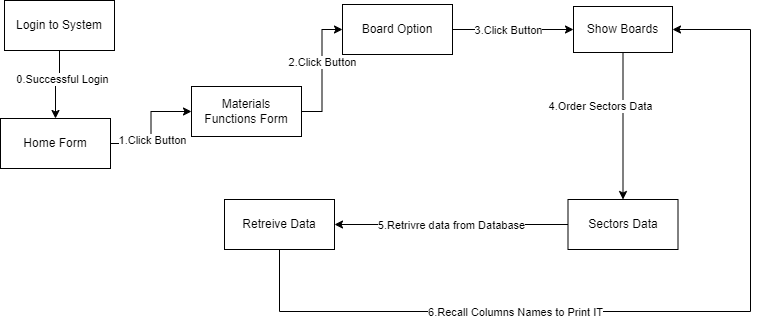

The diagram above was exported from draw.io. Its source (the exported page's mxGraphModel, read from the mxfile embedded in the PNG):
<mxGraphModel dx="1106" dy="458" grid="0" gridSize="10" guides="1" tooltips="1" connect="1" arrows="1" fold="1" page="1" pageScale="1" pageWidth="850" pageHeight="1100" math="0" shadow="0">
  <root>
    <mxCell id="BB_AYqmJIPWXoNTKdRvt-0" />
    <mxCell id="BB_AYqmJIPWXoNTKdRvt-1" parent="BB_AYqmJIPWXoNTKdRvt-0" />
    <mxCell id="BB_AYqmJIPWXoNTKdRvt-2" style="edgeStyle=orthogonalEdgeStyle;rounded=0;orthogonalLoop=1;jettySize=auto;html=1;entryX=0;entryY=0.5;entryDx=0;entryDy=0;" parent="BB_AYqmJIPWXoNTKdRvt-1" source="BB_AYqmJIPWXoNTKdRvt-4" target="BB_AYqmJIPWXoNTKdRvt-7" edge="1">
      <mxGeometry relative="1" as="geometry" />
    </mxCell>
    <mxCell id="BB_AYqmJIPWXoNTKdRvt-3" value="1.Click Button" style="edgeLabel;html=1;align=center;verticalAlign=middle;resizable=0;points=[];" parent="BB_AYqmJIPWXoNTKdRvt-2" vertex="1" connectable="0">
      <mxGeometry x="-0.2235" y="-1" relative="1" as="geometry">
        <mxPoint as="offset" />
      </mxGeometry>
    </mxCell>
    <mxCell id="BB_AYqmJIPWXoNTKdRvt-4" value="Home Form" style="html=1;whiteSpace=wrap;" parent="BB_AYqmJIPWXoNTKdRvt-1" vertex="1">
      <mxGeometry x="9" y="142" width="110" height="50" as="geometry" />
    </mxCell>
    <mxCell id="BB_AYqmJIPWXoNTKdRvt-5" style="edgeStyle=orthogonalEdgeStyle;rounded=0;orthogonalLoop=1;jettySize=auto;html=1;entryX=0;entryY=0.5;entryDx=0;entryDy=0;" parent="BB_AYqmJIPWXoNTKdRvt-1" source="BB_AYqmJIPWXoNTKdRvt-7" target="BB_AYqmJIPWXoNTKdRvt-19" edge="1">
      <mxGeometry relative="1" as="geometry" />
    </mxCell>
    <mxCell id="BB_AYqmJIPWXoNTKdRvt-6" value="2.Click Button" style="edgeLabel;html=1;align=center;verticalAlign=middle;resizable=0;points=[];" parent="BB_AYqmJIPWXoNTKdRvt-5" vertex="1" connectable="0">
      <mxGeometry x="0.1429" relative="1" as="geometry">
        <mxPoint as="offset" />
      </mxGeometry>
    </mxCell>
    <mxCell id="BB_AYqmJIPWXoNTKdRvt-7" value="Materials&lt;br&gt;Functions Form" style="html=1;whiteSpace=wrap;" parent="BB_AYqmJIPWXoNTKdRvt-1" vertex="1">
      <mxGeometry x="200" y="110" width="110" height="50" as="geometry" />
    </mxCell>
    <mxCell id="BB_AYqmJIPWXoNTKdRvt-8" style="edgeStyle=orthogonalEdgeStyle;rounded=0;orthogonalLoop=1;jettySize=auto;html=1;exitX=0.5;exitY=1;exitDx=0;exitDy=0;" parent="BB_AYqmJIPWXoNTKdRvt-1" source="BB_AYqmJIPWXoNTKdRvt-10" target="BB_AYqmJIPWXoNTKdRvt-13" edge="1">
      <mxGeometry relative="1" as="geometry" />
    </mxCell>
    <mxCell id="BB_AYqmJIPWXoNTKdRvt-9" value="4.Order Sectors Data" style="edgeLabel;html=1;align=center;verticalAlign=middle;resizable=0;points=[];" parent="BB_AYqmJIPWXoNTKdRvt-8" vertex="1" connectable="0">
      <mxGeometry x="-0.0857" y="6" relative="1" as="geometry">
        <mxPoint x="-29" y="-14" as="offset" />
      </mxGeometry>
    </mxCell>
    <mxCell id="BB_AYqmJIPWXoNTKdRvt-10" value="Show Boards" style="html=1;whiteSpace=wrap;" parent="BB_AYqmJIPWXoNTKdRvt-1" vertex="1">
      <mxGeometry x="582" y="30" width="99" height="46" as="geometry" />
    </mxCell>
    <mxCell id="BB_AYqmJIPWXoNTKdRvt-11" style="edgeStyle=orthogonalEdgeStyle;rounded=0;orthogonalLoop=1;jettySize=auto;html=1;entryX=1;entryY=0.5;entryDx=0;entryDy=0;" parent="BB_AYqmJIPWXoNTKdRvt-1" source="BB_AYqmJIPWXoNTKdRvt-13" target="BB_AYqmJIPWXoNTKdRvt-16" edge="1">
      <mxGeometry relative="1" as="geometry">
        <mxPoint x="570" y="265" as="targetPoint" />
      </mxGeometry>
    </mxCell>
    <mxCell id="BB_AYqmJIPWXoNTKdRvt-12" value="5.Retrivre data from Database" style="edgeLabel;html=1;align=center;verticalAlign=middle;resizable=0;points=[];" parent="BB_AYqmJIPWXoNTKdRvt-11" vertex="1" connectable="0">
      <mxGeometry x="0.1769" y="-2" relative="1" as="geometry">
        <mxPoint x="20" y="2" as="offset" />
      </mxGeometry>
    </mxCell>
    <mxCell id="BB_AYqmJIPWXoNTKdRvt-13" value="Sectors Data" style="html=1;whiteSpace=wrap;" parent="BB_AYqmJIPWXoNTKdRvt-1" vertex="1">
      <mxGeometry x="576.5" y="223" width="110" height="50" as="geometry" />
    </mxCell>
    <mxCell id="BB_AYqmJIPWXoNTKdRvt-14" style="edgeStyle=orthogonalEdgeStyle;rounded=0;orthogonalLoop=1;jettySize=auto;html=1;entryX=1;entryY=0.5;entryDx=0;entryDy=0;" parent="BB_AYqmJIPWXoNTKdRvt-1" source="BB_AYqmJIPWXoNTKdRvt-16" target="BB_AYqmJIPWXoNTKdRvt-10" edge="1">
      <mxGeometry relative="1" as="geometry">
        <Array as="points">
          <mxPoint x="288" y="335" />
          <mxPoint x="759" y="335" />
          <mxPoint x="759" y="53" />
        </Array>
      </mxGeometry>
    </mxCell>
    <mxCell id="BB_AYqmJIPWXoNTKdRvt-15" value="6.Recall Columns Names to Print IT" style="edgeLabel;html=1;align=center;verticalAlign=middle;resizable=0;points=[];" parent="BB_AYqmJIPWXoNTKdRvt-14" vertex="1" connectable="0">
      <mxGeometry x="-0.3348" relative="1" as="geometry">
        <mxPoint as="offset" />
      </mxGeometry>
    </mxCell>
    <mxCell id="BB_AYqmJIPWXoNTKdRvt-16" value="Retreive Data" style="html=1;whiteSpace=wrap;" parent="BB_AYqmJIPWXoNTKdRvt-1" vertex="1">
      <mxGeometry x="233" y="223" width="110" height="50" as="geometry" />
    </mxCell>
    <mxCell id="BB_AYqmJIPWXoNTKdRvt-17" style="edgeStyle=orthogonalEdgeStyle;rounded=0;orthogonalLoop=1;jettySize=auto;html=1;entryX=0;entryY=0.5;entryDx=0;entryDy=0;" parent="BB_AYqmJIPWXoNTKdRvt-1" source="BB_AYqmJIPWXoNTKdRvt-19" target="BB_AYqmJIPWXoNTKdRvt-10" edge="1">
      <mxGeometry relative="1" as="geometry" />
    </mxCell>
    <mxCell id="BB_AYqmJIPWXoNTKdRvt-18" value="3.Click Button" style="edgeLabel;html=1;align=center;verticalAlign=middle;resizable=0;points=[];" parent="BB_AYqmJIPWXoNTKdRvt-17" vertex="1" connectable="0">
      <mxGeometry x="0.1" y="-1" relative="1" as="geometry">
        <mxPoint x="-12" y="-1" as="offset" />
      </mxGeometry>
    </mxCell>
    <mxCell id="BB_AYqmJIPWXoNTKdRvt-19" value="Board Option" style="html=1;whiteSpace=wrap;" parent="BB_AYqmJIPWXoNTKdRvt-1" vertex="1">
      <mxGeometry x="351" y="28" width="110" height="50" as="geometry" />
    </mxCell>
    <mxCell id="BB_AYqmJIPWXoNTKdRvt-20" style="edgeStyle=orthogonalEdgeStyle;rounded=0;orthogonalLoop=1;jettySize=auto;html=1;entryX=0.5;entryY=0;entryDx=0;entryDy=0;" parent="BB_AYqmJIPWXoNTKdRvt-1" source="BB_AYqmJIPWXoNTKdRvt-22" target="BB_AYqmJIPWXoNTKdRvt-4" edge="1">
      <mxGeometry relative="1" as="geometry" />
    </mxCell>
    <mxCell id="BB_AYqmJIPWXoNTKdRvt-21" value="0.Successful Login" style="edgeLabel;html=1;align=center;verticalAlign=middle;resizable=0;points=[];" parent="BB_AYqmJIPWXoNTKdRvt-20" vertex="1" connectable="0">
      <mxGeometry x="-0.2222" y="2" relative="1" as="geometry">
        <mxPoint as="offset" />
      </mxGeometry>
    </mxCell>
    <mxCell id="BB_AYqmJIPWXoNTKdRvt-22" value="Login to System" style="html=1;whiteSpace=wrap;" parent="BB_AYqmJIPWXoNTKdRvt-1" vertex="1">
      <mxGeometry x="13" y="24" width="110" height="50" as="geometry" />
    </mxCell>
  </root>
</mxGraphModel>